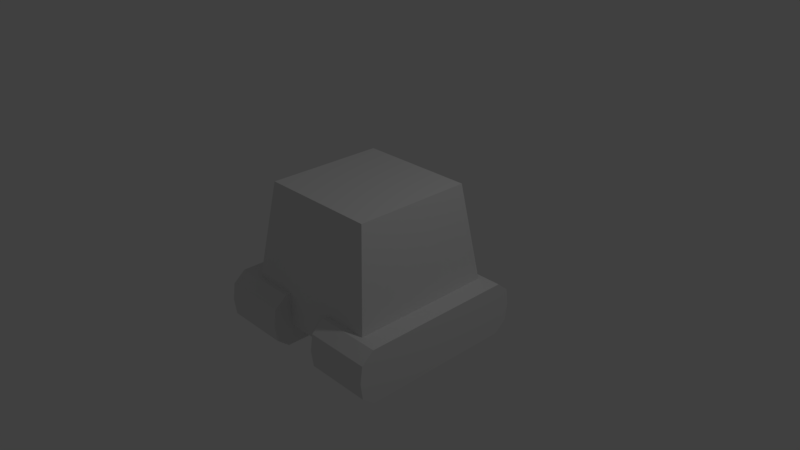 # Source: core.blend  (saved by Blender 2.78.0; exported with 4.5.12 LTS)
import bpy
from mathutils import Matrix  # noqa: F401  (used for matrix-valued properties, if any)

bpy.ops.wm.read_factory_settings(use_empty=True)
scene = bpy.context.scene
scene.name = 'Scene'

# ---- collections
col_collection_1 = bpy.data.collections.new('Collection 1'); scene.collection.children.link(col_collection_1)

# ---- materials (node trees are filled in below, after node groups)
mat_material = bpy.data.materials.new('Material')
mat_material.alpha_threshold = 0.0
mat_material.use_transparent_shadow = False
mat_material.roughness = 0.5
mat_material.line_color = (0.0, 0.0, 0.0, 1.0)

# ---- material node trees

# ---- world
world_world = bpy.data.worlds.new('World'); scene.world = world_world
world_world.color = (0.05088, 0.05088, 0.05088)
world_world.use_sun_shadow = False
world_world.sun_shadow_jitter_overblur = 0.0
world_world.cycles.sampling_method = 'MANUAL'

# ---- cameras
cam_camera = bpy.data.cameras.new('Camera')
cam_camera.clip_end = 100.0
cam_camera.lens = 35.0
cam_camera.sensor_width = 32.0
cam_camera.sensor_height = 18.0
cam_camera.ortho_scale = 7.314
cam_camera.dof.focus_distance = 0.0
cam_camera.dof.aperture_fstop = 128.0

# ---- lights
light_lamp = bpy.data.lights.new('Lamp', 'POINT')
light_lamp.transmission_factor = 0.0
light_lamp.cutoff_distance = 30.0
light_lamp.energy = 100.0
light_lamp.shadow_buffer_clip_start = 1.001
light_lamp.shadow_soft_size = 0.1
light_lamp.shadow_maximum_resolution = 0.006
light_lamp.use_absolute_resolution = True

# ---- meshes
me_cube = bpy.data.meshes.new('Cube')
me_cube.from_pydata([(0.8177, 0.819, 1.0), (0.8177, -0.819, 1.0), (1.0, 1.0, -0.3416), (1.0, -1.0, -0.3416), (0.3705, 1.0, -0.8019), (0.3705, -1.0, -0.8019), (0.3705, 0.819, 1.0), (0.3705, -0.819, 1.0), (0.3705, 1.0, -0.3416), (0.3705, -1.0, -0.3416), (1.279, 1.077, -1.087), (1.279, -1.077, -1.087), (1.279, 1.077, -0.3416), (1.279, -1.077, -0.3416), (0.3705, 1.077, -1.087), (0.3705, -1.077, -1.087), (0.3705, 1.077, -0.3416), (0.3705, -1.077, -0.3416), (1.279, 1.248, -0.9446), (1.279, 1.279, -0.7143), (1.279, 1.248, -0.484), (1.279, -1.248, -0.9446), (1.279, -1.279, -0.7143), (1.279, -1.248, -0.484), (0.3705, -1.248, -0.484), (0.3705, -1.279, -0.7143), (0.3705, -1.248, -0.9446), (0.3705, 1.248, -0.9446), (0.3705, 1.279, -0.7143), (0.3705, 1.248, -0.484), (-0.8177, 0.819, 1.0), (-0.8177, -0.819, 1.0), (-1.0, 1.0, -0.3416), (-1.0, -1.0, -0.3416), (-0.3705, 1.0, -0.8019), (-0.3705, -1.0, -0.8019), (-0.3705, 0.819, 1.0), (-0.3705, -0.819, 1.0), (-0.3705, 1.0, -0.3416), (-0.3705, -1.0, -0.3416), (-1.279, 1.077, -1.087), (-1.279, -1.077, -1.087), (-1.279, 1.077, -0.3416), (-1.279, -1.077, -0.3416), (-0.3705, 1.077, -1.087), (-0.3705, -1.077, -1.087), (-0.3705, 1.077, -0.3416), (-0.3705, -1.077, -0.3416), (-1.279, 1.248, -0.9446), (-1.279, 1.279, -0.7143), (-1.279, 1.248, -0.484), (-1.279, -1.248, -0.9446), (-1.279, -1.279, -0.7143), (-1.279, -1.248, -0.484), (-0.3705, -1.248, -0.484), (-0.3705, -1.279, -0.7143), (-0.3705, -1.248, -0.9446), (-0.3705, 1.248, -0.9446), (-0.3705, 1.279, -0.7143), (-0.3705, 1.248, -0.484)], [], [(2, 0, 1, 3), (3, 9, 17, 13), (0, 2, 8, 6), (2, 3, 13, 12), (3, 1, 7, 9), (0, 6, 7, 1), (4, 8, 16, 29), (20, 12, 13, 23), (23, 13, 17, 24), (18, 10, 14, 27), (10, 11, 15, 14), (8, 2, 12, 16), (5, 4, 14, 15), (5, 15, 26), (9, 5, 24, 17), (5, 25, 24), (5, 26, 25), (12, 20, 29, 16), (20, 19, 28, 29), (19, 18, 27, 28), (11, 21, 26, 15), (21, 22, 25, 26), (22, 23, 24, 25), (10, 18, 21, 11), (18, 19, 22, 21), (19, 20, 23, 22), (4, 27, 14), (4, 28, 27), (4, 29, 28), (32, 33, 31, 30), (33, 43, 47, 39), (30, 36, 38, 32), (32, 42, 43, 33), (33, 39, 37, 31), (30, 31, 37, 36), (34, 59, 46, 38), (50, 53, 43, 42), (53, 54, 47, 43), (48, 57, 44, 40), (40, 44, 45, 41), (38, 46, 42, 32), (35, 45, 44, 34), (35, 56, 45), (37, 7, 6, 36), (36, 6, 8, 38), (39, 9, 7, 37), (35, 5, 9, 39), (34, 4, 5, 35), (38, 8, 4, 34), (39, 47, 54, 35), (35, 54, 55), (35, 55, 56), (42, 46, 59, 50), (50, 59, 58, 49), (49, 58, 57, 48), (41, 45, 56, 51), (51, 56, 55, 52), (52, 55, 54, 53), (40, 41, 51, 48), (48, 51, 52, 49), (49, 52, 53, 50), (34, 44, 57), (34, 57, 58), (34, 58, 59)])
_uv = me_cube.uv_layers.new(name='UVMap')
_uv.uv.foreach_set('vector', [0.4911, 0.3038, 0.7298, 0.336, 0.7298, 0.6278, 0.4911, 0.66, 0.9666, 0.08195, 0.9056, 0.08195, 0.9056, 0.07452, 0.9937, 0.07452, 0.2356, 0.0478, 0.4753, 0.01532, 0.4753, 0.1275, 0.2356, 0.1275, 0.9654, 0.2828, 0.9654, 0.08869, 0.9924, 0.08124, 0.9924, 0.2902, 0.09169, 0.333, 0.3314, 0.3655, 0.3314, 0.4451, 0.09169, 0.4451, 0.2062, 0.6841, 0.2857, 0.6841, 0.2857, 0.9759, 0.2062, 0.9759, 0.9393, 0.5649, 0.9896, 0.5649, 0.9896, 0.5733, 0.974, 0.5921, 0.9716, 0.6132, 0.9927, 0.6386, 0.9927, 0.9585, 0.9716, 0.984, 0.9937, 0.05795, 0.9937, 0.07452, 0.9056, 0.07452, 0.9056, 0.05795, 0.7175, 0.06372, 0.7175, 0.08032, 0.6296, 0.08032, 0.6296, 0.06372, 0.7175, 0.08032, 0.7175, 0.2893, 0.6296, 0.2893, 0.6296, 0.08032, 0.9044, 0.2828, 0.9654, 0.2828, 0.9924, 0.2902, 0.9044, 0.2902, 0.9393, 0.3455, 0.9393, 0.5649, 0.9081, 0.5733, 0.9081, 0.3371, 0.9393, 0.3455, 0.9081, 0.3371, 0.9236, 0.3183, 0.9896, 0.3455, 0.9393, 0.3455, 0.974, 0.3183, 0.9896, 0.3371, 0.9393, 0.3455, 0.9488, 0.3149, 0.974, 0.3183, 0.9393, 0.3455, 0.9236, 0.3183, 0.9488, 0.3149, 0.9924, 0.2902, 0.9924, 0.3068, 0.9044, 0.3068, 0.9044, 0.2902, 0.8124, 0.05281, 0.8124, 0.0304, 0.9006, 0.0304, 0.9006, 0.05281, 0.8124, 0.0304, 0.8124, 0.008293, 0.9006, 0.008293, 0.9006, 0.0304, 0.7175, 0.2893, 0.7175, 0.3059, 0.6296, 0.3059, 0.6296, 0.2893, 0.6298, 0.05973, 0.6298, 0.03762, 0.718, 0.03762, 0.718, 0.05973, 0.6298, 0.03762, 0.6298, 0.01522, 0.718, 0.01522, 0.718, 0.03762, 0.8823, 0.6386, 0.9034, 0.6132, 0.9034, 0.984, 0.8823, 0.9585, 0.9034, 0.6132, 0.9375, 0.6086, 0.9375, 0.9886, 0.9034, 0.984, 0.9375, 0.6086, 0.9716, 0.6132, 0.9716, 0.984, 0.9375, 0.9886, 0.9393, 0.5649, 0.9236, 0.5921, 0.9081, 0.5733, 0.9393, 0.5649, 0.9488, 0.5955, 0.9236, 0.5921, 0.9393, 0.5649, 0.974, 0.5921, 0.9488, 0.5955, 0.7504, 0.6391, 0.7504, 0.9954, 0.5117, 0.9632, 0.5117, 0.6714, 0.8399, 0.08136, 0.8128, 0.07393, 0.901, 0.07393, 0.901, 0.08136, 0.2356, 0.3391, 0.2356, 0.2595, 0.4753, 0.2595, 0.4753, 0.3716, 0.8396, 0.2819, 0.8126, 0.2893, 0.8126, 0.08036, 0.8396, 0.08782, 0.09169, 0.6893, 0.09169, 0.5771, 0.3314, 0.5771, 0.3314, 0.6568, 0.4968, 0.6841, 0.4968, 0.9759, 0.4173, 0.9759, 0.4173, 0.6841, 0.8538, 0.345, 0.8886, 0.3178, 0.9042, 0.3366, 0.9042, 0.345, 0.8555, 0.984, 0.8555, 0.6132, 0.8766, 0.6386, 0.8766, 0.9585, 0.8128, 0.05737, 0.901, 0.05737, 0.901, 0.07393, 0.8128, 0.07393, 0.7206, 0.06384, 0.8085, 0.06384, 0.8085, 0.08045, 0.7206, 0.08045, 0.7206, 0.08045, 0.8085, 0.08045, 0.8085, 0.2894, 0.7206, 0.2894, 0.9005, 0.2819, 0.9005, 0.2893, 0.8126, 0.2893, 0.8396, 0.2819, 0.8538, 0.5644, 0.8226, 0.5729, 0.8226, 0.3366, 0.8538, 0.345, 0.8538, 0.5644, 0.8382, 0.5916, 0.8226, 0.5729, 0.4173, 0.9759, 0.2857, 0.9759, 0.2857, 0.6841, 0.4173, 0.6841, 0.2356, 0.2595, 0.2356, 0.1275, 0.4753, 0.1275, 0.4753, 0.2595, 0.09169, 0.5771, 0.09169, 0.4451, 0.3314, 0.4451, 0.3314, 0.5771, 0.01001, 0.5771, 0.01001, 0.4451, 0.09169, 0.4451, 0.09169, 0.5771, 0.8884, 0.08493, 0.9601, 0.08493, 0.9601, 0.279, 0.8884, 0.279, 0.4753, 0.2595, 0.4753, 0.1275, 0.557, 0.1275, 0.557, 0.2595, 0.9042, 0.5644, 0.9042, 0.5729, 0.8886, 0.5916, 0.8538, 0.5644, 0.8538, 0.5644, 0.8886, 0.5916, 0.8634, 0.595, 0.8538, 0.5644, 0.8634, 0.595, 0.8382, 0.5916, 0.8126, 0.2893, 0.9005, 0.2893, 0.9005, 0.3059, 0.8126, 0.3059, 0.7206, 0.01544, 0.8087, 0.01544, 0.8087, 0.03784, 0.7206, 0.03784, 0.7206, 0.03784, 0.8087, 0.03784, 0.8087, 0.05995, 0.7206, 0.05995, 0.7206, 0.2894, 0.8085, 0.2894, 0.8085, 0.306, 0.7206, 0.306, 0.9051, 0.008964, 0.9932, 0.008964, 0.9932, 0.03107, 0.9051, 0.03107, 0.9051, 0.03107, 0.9932, 0.03107, 0.9932, 0.05348, 0.9051, 0.05348, 0.7662, 0.9585, 0.7662, 0.6386, 0.7873, 0.6132, 0.7873, 0.984, 0.7873, 0.984, 0.7873, 0.6132, 0.8214, 0.6086, 0.8214, 0.9886, 0.8214, 0.9886, 0.8214, 0.6086, 0.8555, 0.6132, 0.8555, 0.984, 0.8538, 0.345, 0.8226, 0.3366, 0.8382, 0.3178, 0.8538, 0.345, 0.8382, 0.3178, 0.8634, 0.3144, 0.8538, 0.345, 0.8634, 0.3144, 0.8886, 0.3178])
me_cube.materials.append(mat_material)
me_cube.use_remesh_preserve_volume = False
me_cube.use_remesh_preserve_attributes = False
me_cube.use_mirror_vertex_groups = False
me_cube.update()

# ---- objects
ob_cube = bpy.data.objects.new('Cube', me_cube)
ob_lamp = bpy.data.objects.new('Lamp', light_lamp)
ob_camera = bpy.data.objects.new('Camera', cam_camera)

# ---- transforms, parenting, visibility, modifiers, constraints
ob_cube.location = (0.0, 0.0, 0.0)
ob_cube.lock_rotations_4d = False
ob_cube.empty_display_type = 'ARROWS'
ob_cube.lineart.crease_threshold = 0.0
ob_lamp.location = (4.076, 1.005, 5.904)
ob_lamp.rotation_euler = (0.6503, 0.05522, 1.866)
ob_lamp.lock_rotations_4d = False
ob_lamp.empty_display_type = 'ARROWS'
ob_lamp.color = (0.0, 0.0, 0.0, 0.0)
ob_lamp.lineart.crease_threshold = 0.0
ob_camera.location = (7.481, -6.508, 5.344)
ob_camera.rotation_euler = (1.109, 0.0, 0.8149)
ob_camera.lock_rotations_4d = False
ob_camera.empty_display_type = 'ARROWS'
ob_camera.color = (0.0, 0.0, 0.0, 0.0)
ob_camera.display_type = 'WIRE'
ob_camera.lineart.crease_threshold = 0.0

# ---- collection membership
col_collection_1.objects.link(ob_cube)
col_collection_1.objects.link(ob_lamp)
col_collection_1.objects.link(ob_camera)

# ---- scene / render settings (as saved in the file)
scene.camera = ob_camera
scene.frame_start = 1; scene.frame_end = 250; scene.frame_set(1)
scene.render.engine = 'BLENDER_EEVEE_NEXT'
scene.render.resolution_percentage = 50
scene.render.dither_intensity = 0.0
scene.cycles.use_denoising = False
scene.cycles.samples = 128
scene.cycles.sampling_pattern = 'TABULATED_SOBOL'
scene.cycles.light_sampling_threshold = 0.0
scene.cycles.use_adaptive_sampling = False
scene.cycles.use_light_tree = False
scene.cycles.blur_glossy = 0.0
scene.cycles.sample_clamp_indirect = 0.0
scene.view_settings.view_transform = 'Standard'
bpy.context.view_layer.update()
